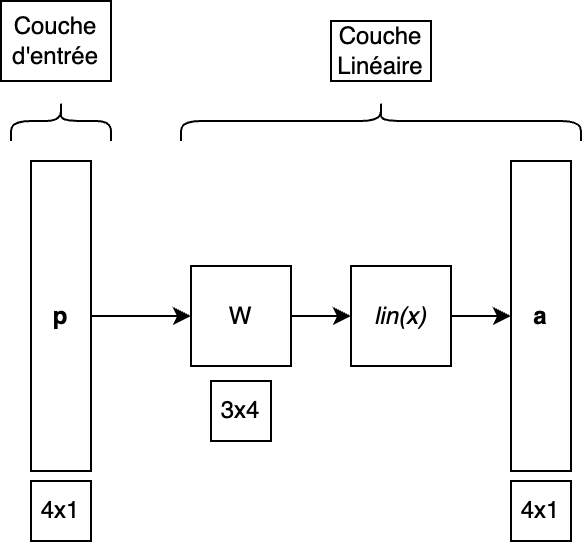

The diagram above was exported from draw.io. Its source (the exported page's mxGraphModel, read from the mxfile embedded in the PNG):
<mxGraphModel dx="795" dy="533" grid="1" gridSize="10" guides="1" tooltips="1" connect="1" arrows="1" fold="1" page="1" pageScale="1" pageWidth="827" pageHeight="1169" math="0" shadow="0">
  <root>
    <mxCell id="0" />
    <mxCell id="1" parent="0" />
    <mxCell id="CM9102SwawFfFPmDYNY7-13" style="edgeStyle=orthogonalEdgeStyle;rounded=0;orthogonalLoop=1;jettySize=auto;html=1;exitX=0;exitY=0.5;exitDx=0;exitDy=0;" edge="1" parent="1" source="CM9102SwawFfFPmDYNY7-1" target="CM9102SwawFfFPmDYNY7-3">
      <mxGeometry relative="1" as="geometry" />
    </mxCell>
    <mxCell id="CM9102SwawFfFPmDYNY7-1" value="&lt;b&gt;p&lt;/b&gt;" style="rounded=0;whiteSpace=wrap;html=1;direction=west;" vertex="1" parent="1">
      <mxGeometry x="155" y="350" width="30" height="155" as="geometry" />
    </mxCell>
    <mxCell id="CM9102SwawFfFPmDYNY7-14" style="edgeStyle=orthogonalEdgeStyle;rounded=0;orthogonalLoop=1;jettySize=auto;html=1;entryX=0.5;entryY=0;entryDx=0;entryDy=0;" edge="1" parent="1" source="CM9102SwawFfFPmDYNY7-3" target="CM9102SwawFfFPmDYNY7-8">
      <mxGeometry relative="1" as="geometry" />
    </mxCell>
    <mxCell id="CM9102SwawFfFPmDYNY7-3" value="W" style="rounded=0;whiteSpace=wrap;html=1;" vertex="1" parent="1">
      <mxGeometry x="235" y="402.5" width="50" height="50" as="geometry" />
    </mxCell>
    <mxCell id="CM9102SwawFfFPmDYNY7-7" style="edgeStyle=orthogonalEdgeStyle;rounded=0;orthogonalLoop=1;jettySize=auto;html=1;exitX=0.5;exitY=1;exitDx=0;exitDy=0;entryX=1;entryY=0.5;entryDx=0;entryDy=0;" edge="1" parent="1" source="CM9102SwawFfFPmDYNY7-8">
      <mxGeometry relative="1" as="geometry">
        <mxPoint x="395" y="427.5" as="targetPoint" />
      </mxGeometry>
    </mxCell>
    <mxCell id="CM9102SwawFfFPmDYNY7-8" value="&lt;i&gt;lin(x)&lt;/i&gt;" style="whiteSpace=wrap;html=1;aspect=fixed;direction=north;" vertex="1" parent="1">
      <mxGeometry x="315" y="402.5" width="50" height="50" as="geometry" />
    </mxCell>
    <mxCell id="CM9102SwawFfFPmDYNY7-9" value="&lt;b&gt;a&lt;/b&gt;" style="rounded=0;whiteSpace=wrap;html=1;direction=west;" vertex="1" parent="1">
      <mxGeometry x="395" y="350" width="30" height="155" as="geometry" />
    </mxCell>
    <mxCell id="CM9102SwawFfFPmDYNY7-10" value="" style="shape=curlyBracket;whiteSpace=wrap;html=1;rounded=1;flipH=1;labelPosition=right;verticalLabelPosition=middle;align=left;verticalAlign=middle;direction=south;" vertex="1" parent="1">
      <mxGeometry x="145" y="320" width="50" height="20" as="geometry" />
    </mxCell>
    <mxCell id="CM9102SwawFfFPmDYNY7-11" value="Couche&lt;br&gt;d'entrée" style="rounded=0;whiteSpace=wrap;html=1;strokeColor=default;" vertex="1" parent="1">
      <mxGeometry x="140" y="270" width="55" height="40" as="geometry" />
    </mxCell>
    <mxCell id="CM9102SwawFfFPmDYNY7-12" value="Couche Linéaire" style="rounded=0;whiteSpace=wrap;html=1;" vertex="1" parent="1">
      <mxGeometry x="305" y="280" width="50" height="30" as="geometry" />
    </mxCell>
    <mxCell id="CM9102SwawFfFPmDYNY7-15" value="4x1" style="rounded=0;whiteSpace=wrap;html=1;" vertex="1" parent="1">
      <mxGeometry x="155" y="510" width="30" height="30" as="geometry" />
    </mxCell>
    <mxCell id="CM9102SwawFfFPmDYNY7-16" value="3x4" style="rounded=0;whiteSpace=wrap;html=1;" vertex="1" parent="1">
      <mxGeometry x="245" y="460" width="30" height="30" as="geometry" />
    </mxCell>
    <mxCell id="CM9102SwawFfFPmDYNY7-17" value="4x1" style="rounded=0;whiteSpace=wrap;html=1;" vertex="1" parent="1">
      <mxGeometry x="395" y="510" width="30" height="30" as="geometry" />
    </mxCell>
    <mxCell id="CM9102SwawFfFPmDYNY7-18" value="" style="shape=curlyBracket;whiteSpace=wrap;html=1;rounded=1;flipH=1;labelPosition=right;verticalLabelPosition=middle;align=left;verticalAlign=middle;direction=south;" vertex="1" parent="1">
      <mxGeometry x="230" y="320" width="200" height="20" as="geometry" />
    </mxCell>
  </root>
</mxGraphModel>